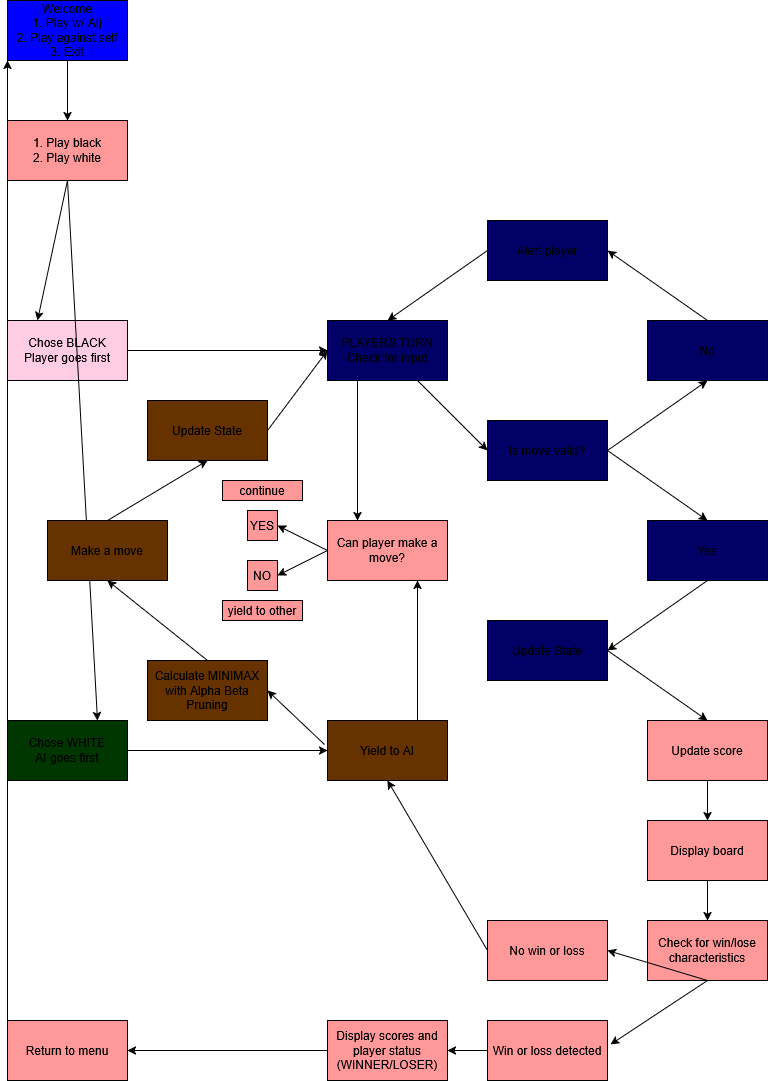

The diagram above was exported from draw.io. Its source (the exported page's mxGraphModel, read from the mxfile embedded in the PNG):
<mxGraphModel dx="1375" dy="779" grid="1" gridSize="10" guides="1" tooltips="1" connect="1" arrows="1" fold="1" page="1" pageScale="1" pageWidth="850" pageHeight="1100" math="0" shadow="0">
  <root>
    <mxCell id="0" />
    <mxCell id="1" parent="0" />
    <mxCell id="KgDL2Whafvs9aJ3juLJl-1" value="&lt;div&gt;Welcome&lt;/div&gt;&lt;div&gt;1. Play w/ AIj&lt;/div&gt;&lt;div&gt;2. Play against self&lt;/div&gt;&lt;div&gt;3. Exit&lt;/div&gt;" style="rounded=0;whiteSpace=wrap;html=1;fillColor=light-dark(#0000ff, #ededed);" parent="1" vertex="1">
      <mxGeometry x="40" y="40" width="120" height="60" as="geometry" />
    </mxCell>
    <mxCell id="KgDL2Whafvs9aJ3juLJl-2" value="&lt;div&gt;1. Play black&lt;/div&gt;&lt;div&gt;2. Play white&lt;/div&gt;" style="rounded=0;whiteSpace=wrap;html=1;fillColor=#FF9999;" parent="1" vertex="1">
      <mxGeometry x="40" y="160" width="120" height="60" as="geometry" />
    </mxCell>
    <mxCell id="KgDL2Whafvs9aJ3juLJl-3" value="&lt;div&gt;Chose BLACK&lt;/div&gt;&lt;div&gt;Player goes first&lt;/div&gt;" style="rounded=0;whiteSpace=wrap;html=1;fillColor=#FFCCE6;" parent="1" vertex="1">
      <mxGeometry x="40" y="360" width="120" height="60" as="geometry" />
    </mxCell>
    <mxCell id="KgDL2Whafvs9aJ3juLJl-4" value="&lt;div&gt;Chose WHITE&lt;/div&gt;&lt;div&gt;AI goes first&lt;/div&gt;" style="rounded=0;whiteSpace=wrap;html=1;fillColor=light-dark(#003700,#E1B589);" parent="1" vertex="1">
      <mxGeometry x="40" y="760" width="120" height="60" as="geometry" />
    </mxCell>
    <mxCell id="KgDL2Whafvs9aJ3juLJl-5" value="&lt;div&gt;Update State&lt;/div&gt;" style="rounded=0;whiteSpace=wrap;html=1;fillColor=#000066;fillStyle=solid;" parent="1" vertex="1">
      <mxGeometry x="520" y="660" width="120" height="60" as="geometry" />
    </mxCell>
    <mxCell id="KgDL2Whafvs9aJ3juLJl-6" value="&lt;div&gt;PLAYERS TURN&lt;br&gt;Check for input&lt;/div&gt;" style="rounded=0;whiteSpace=wrap;html=1;fillColor=#000066;fillStyle=solid;" parent="1" vertex="1">
      <mxGeometry x="360" y="360" width="120" height="60" as="geometry" />
    </mxCell>
    <mxCell id="KgDL2Whafvs9aJ3juLJl-7" value="Is move valid?" style="rounded=0;whiteSpace=wrap;html=1;fillColor=#000066;fillStyle=solid;" parent="1" vertex="1">
      <mxGeometry x="520" y="460" width="120" height="60" as="geometry" />
    </mxCell>
    <mxCell id="KgDL2Whafvs9aJ3juLJl-8" value="Yes" style="rounded=0;whiteSpace=wrap;html=1;fillColor=#000066;fillStyle=solid;" parent="1" vertex="1">
      <mxGeometry x="680" y="560" width="120" height="60" as="geometry" />
    </mxCell>
    <mxCell id="KgDL2Whafvs9aJ3juLJl-9" value="No" style="rounded=0;whiteSpace=wrap;html=1;fillColor=#000066;fillStyle=solid;" parent="1" vertex="1">
      <mxGeometry x="680" y="360" width="120" height="60" as="geometry" />
    </mxCell>
    <mxCell id="KgDL2Whafvs9aJ3juLJl-10" value="Alert player" style="rounded=0;whiteSpace=wrap;html=1;fillColor=#000066;fillStyle=solid;" parent="1" vertex="1">
      <mxGeometry x="520" y="260" width="120" height="60" as="geometry" />
    </mxCell>
    <mxCell id="KgDL2Whafvs9aJ3juLJl-11" value="Yield to AI" style="rounded=0;whiteSpace=wrap;html=1;fillColor=#663300;" parent="1" vertex="1">
      <mxGeometry x="360" y="760" width="120" height="60" as="geometry" />
    </mxCell>
    <mxCell id="KgDL2Whafvs9aJ3juLJl-12" value="" style="endArrow=classic;html=1;rounded=0;exitX=0.5;exitY=1;exitDx=0;exitDy=0;entryX=0.5;entryY=0;entryDx=0;entryDy=0;" parent="1" source="KgDL2Whafvs9aJ3juLJl-1" target="KgDL2Whafvs9aJ3juLJl-2" edge="1">
      <mxGeometry width="50" height="50" relative="1" as="geometry">
        <mxPoint x="400" y="470" as="sourcePoint" />
        <mxPoint x="260" y="330" as="targetPoint" />
      </mxGeometry>
    </mxCell>
    <mxCell id="KgDL2Whafvs9aJ3juLJl-13" value="" style="endArrow=classic;html=1;rounded=0;exitX=0.5;exitY=1;exitDx=0;exitDy=0;entryX=0.25;entryY=0;entryDx=0;entryDy=0;" parent="1" source="KgDL2Whafvs9aJ3juLJl-2" target="KgDL2Whafvs9aJ3juLJl-3" edge="1">
      <mxGeometry width="50" height="50" relative="1" as="geometry">
        <mxPoint x="400" y="470" as="sourcePoint" />
        <mxPoint x="100" y="350" as="targetPoint" />
      </mxGeometry>
    </mxCell>
    <mxCell id="KgDL2Whafvs9aJ3juLJl-14" value="" style="endArrow=classic;html=1;rounded=0;exitX=0.5;exitY=1;exitDx=0;exitDy=0;entryX=0.75;entryY=0;entryDx=0;entryDy=0;" parent="1" source="KgDL2Whafvs9aJ3juLJl-2" target="KgDL2Whafvs9aJ3juLJl-4" edge="1">
      <mxGeometry width="50" height="50" relative="1" as="geometry">
        <mxPoint x="400" y="470" as="sourcePoint" />
        <mxPoint x="450" y="420" as="targetPoint" />
      </mxGeometry>
    </mxCell>
    <mxCell id="KgDL2Whafvs9aJ3juLJl-15" value="" style="endArrow=classic;html=1;rounded=0;exitX=1;exitY=0.5;exitDx=0;exitDy=0;entryX=0;entryY=0.5;entryDx=0;entryDy=0;" parent="1" source="KgDL2Whafvs9aJ3juLJl-3" target="KgDL2Whafvs9aJ3juLJl-6" edge="1">
      <mxGeometry width="50" height="50" relative="1" as="geometry">
        <mxPoint x="400" y="470" as="sourcePoint" />
        <mxPoint x="450" y="420" as="targetPoint" />
      </mxGeometry>
    </mxCell>
    <mxCell id="KgDL2Whafvs9aJ3juLJl-16" value="" style="endArrow=classic;html=1;rounded=0;entryX=0;entryY=0.5;entryDx=0;entryDy=0;exitX=0.75;exitY=1;exitDx=0;exitDy=0;" parent="1" source="KgDL2Whafvs9aJ3juLJl-6" target="KgDL2Whafvs9aJ3juLJl-7" edge="1">
      <mxGeometry width="50" height="50" relative="1" as="geometry">
        <mxPoint x="440" y="430" as="sourcePoint" />
        <mxPoint x="450" y="510" as="targetPoint" />
      </mxGeometry>
    </mxCell>
    <mxCell id="KgDL2Whafvs9aJ3juLJl-17" value="" style="endArrow=classic;html=1;rounded=0;exitX=1;exitY=0.5;exitDx=0;exitDy=0;entryX=0.5;entryY=1;entryDx=0;entryDy=0;" parent="1" source="KgDL2Whafvs9aJ3juLJl-7" target="KgDL2Whafvs9aJ3juLJl-9" edge="1">
      <mxGeometry width="50" height="50" relative="1" as="geometry">
        <mxPoint x="400" y="560" as="sourcePoint" />
        <mxPoint x="450" y="510" as="targetPoint" />
      </mxGeometry>
    </mxCell>
    <mxCell id="KgDL2Whafvs9aJ3juLJl-18" value="" style="endArrow=classic;html=1;rounded=0;exitX=1;exitY=0.5;exitDx=0;exitDy=0;entryX=0.5;entryY=0;entryDx=0;entryDy=0;" parent="1" source="KgDL2Whafvs9aJ3juLJl-7" target="KgDL2Whafvs9aJ3juLJl-8" edge="1">
      <mxGeometry width="50" height="50" relative="1" as="geometry">
        <mxPoint x="400" y="560" as="sourcePoint" />
        <mxPoint x="450" y="510" as="targetPoint" />
      </mxGeometry>
    </mxCell>
    <mxCell id="KgDL2Whafvs9aJ3juLJl-19" value="" style="endArrow=classic;html=1;rounded=0;exitX=0.5;exitY=0;exitDx=0;exitDy=0;entryX=1;entryY=0.5;entryDx=0;entryDy=0;" parent="1" source="KgDL2Whafvs9aJ3juLJl-9" target="KgDL2Whafvs9aJ3juLJl-10" edge="1">
      <mxGeometry width="50" height="50" relative="1" as="geometry">
        <mxPoint x="400" y="560" as="sourcePoint" />
        <mxPoint x="450" y="510" as="targetPoint" />
      </mxGeometry>
    </mxCell>
    <mxCell id="KgDL2Whafvs9aJ3juLJl-20" value="" style="endArrow=classic;html=1;rounded=0;exitX=0;exitY=0.5;exitDx=0;exitDy=0;entryX=0.5;entryY=0;entryDx=0;entryDy=0;" parent="1" source="KgDL2Whafvs9aJ3juLJl-10" target="KgDL2Whafvs9aJ3juLJl-6" edge="1">
      <mxGeometry width="50" height="50" relative="1" as="geometry">
        <mxPoint x="400" y="560" as="sourcePoint" />
        <mxPoint x="450" y="510" as="targetPoint" />
      </mxGeometry>
    </mxCell>
    <mxCell id="KgDL2Whafvs9aJ3juLJl-21" value="" style="endArrow=classic;html=1;rounded=0;exitX=0.5;exitY=1;exitDx=0;exitDy=0;entryX=1;entryY=0.5;entryDx=0;entryDy=0;" parent="1" source="KgDL2Whafvs9aJ3juLJl-8" target="KgDL2Whafvs9aJ3juLJl-5" edge="1">
      <mxGeometry width="50" height="50" relative="1" as="geometry">
        <mxPoint x="400" y="620" as="sourcePoint" />
        <mxPoint x="450" y="570" as="targetPoint" />
      </mxGeometry>
    </mxCell>
    <mxCell id="KgDL2Whafvs9aJ3juLJl-22" value="" style="endArrow=classic;html=1;rounded=0;exitX=0.5;exitY=1;exitDx=0;exitDy=0;entryX=0.5;entryY=0;entryDx=0;entryDy=0;" parent="1" source="KgDL2Whafvs9aJ3juLJl-24" target="KgDL2Whafvs9aJ3juLJl-56" edge="1">
      <mxGeometry width="50" height="50" relative="1" as="geometry">
        <mxPoint x="400" y="620" as="sourcePoint" />
        <mxPoint x="610" y="870" as="targetPoint" />
      </mxGeometry>
    </mxCell>
    <mxCell id="KgDL2Whafvs9aJ3juLJl-23" value="" style="endArrow=classic;html=1;rounded=0;exitX=1;exitY=0.5;exitDx=0;exitDy=0;entryX=0;entryY=0.5;entryDx=0;entryDy=0;" parent="1" source="KgDL2Whafvs9aJ3juLJl-4" target="KgDL2Whafvs9aJ3juLJl-11" edge="1">
      <mxGeometry width="50" height="50" relative="1" as="geometry">
        <mxPoint x="400" y="590" as="sourcePoint" />
        <mxPoint x="450" y="540" as="targetPoint" />
      </mxGeometry>
    </mxCell>
    <mxCell id="KgDL2Whafvs9aJ3juLJl-24" value="&lt;div&gt;Update score&lt;/div&gt;" style="rounded=0;whiteSpace=wrap;html=1;fillColor=#FF9999;" parent="1" vertex="1">
      <mxGeometry x="680" y="760" width="120" height="60" as="geometry" />
    </mxCell>
    <mxCell id="KgDL2Whafvs9aJ3juLJl-26" value="Check for win/lose characteristics" style="rounded=0;whiteSpace=wrap;html=1;fillColor=#FF9999;" parent="1" vertex="1">
      <mxGeometry x="680" y="960" width="120" height="60" as="geometry" />
    </mxCell>
    <mxCell id="KgDL2Whafvs9aJ3juLJl-27" value="No win or loss" style="rounded=0;whiteSpace=wrap;html=1;fillColor=#FF9999;" parent="1" vertex="1">
      <mxGeometry x="520" y="960" width="120" height="60" as="geometry" />
    </mxCell>
    <mxCell id="KgDL2Whafvs9aJ3juLJl-28" value="Win or loss detected" style="rounded=0;whiteSpace=wrap;html=1;fillColor=#FF9999;" parent="1" vertex="1">
      <mxGeometry x="520" y="1060" width="120" height="60" as="geometry" />
    </mxCell>
    <mxCell id="KgDL2Whafvs9aJ3juLJl-29" value="Display scores and player status (WINNER/LOSER)" style="rounded=0;whiteSpace=wrap;html=1;fillColor=#FF9999;" parent="1" vertex="1">
      <mxGeometry x="360" y="1060" width="120" height="60" as="geometry" />
    </mxCell>
    <mxCell id="KgDL2Whafvs9aJ3juLJl-30" value="Return to menu" style="rounded=0;whiteSpace=wrap;html=1;fillColor=#FF9999;" parent="1" vertex="1">
      <mxGeometry x="40" y="1060" width="120" height="60" as="geometry" />
    </mxCell>
    <mxCell id="KgDL2Whafvs9aJ3juLJl-31" value="" style="endArrow=classic;html=1;rounded=0;exitX=0;exitY=0;exitDx=0;exitDy=0;entryX=0;entryY=1;entryDx=0;entryDy=0;" parent="1" source="KgDL2Whafvs9aJ3juLJl-30" target="KgDL2Whafvs9aJ3juLJl-1" edge="1">
      <mxGeometry width="50" height="50" relative="1" as="geometry">
        <mxPoint x="400" y="830" as="sourcePoint" />
        <mxPoint x="450" y="780" as="targetPoint" />
      </mxGeometry>
    </mxCell>
    <mxCell id="KgDL2Whafvs9aJ3juLJl-32" value="" style="endArrow=classic;html=1;rounded=0;exitX=0;exitY=0.5;exitDx=0;exitDy=0;entryX=1;entryY=0.5;entryDx=0;entryDy=0;" parent="1" source="KgDL2Whafvs9aJ3juLJl-29" target="KgDL2Whafvs9aJ3juLJl-30" edge="1">
      <mxGeometry width="50" height="50" relative="1" as="geometry">
        <mxPoint x="400" y="970" as="sourcePoint" />
        <mxPoint x="450" y="920" as="targetPoint" />
      </mxGeometry>
    </mxCell>
    <mxCell id="KgDL2Whafvs9aJ3juLJl-33" value="" style="endArrow=classic;html=1;rounded=0;exitX=0;exitY=0.5;exitDx=0;exitDy=0;entryX=1;entryY=0.5;entryDx=0;entryDy=0;" parent="1" source="KgDL2Whafvs9aJ3juLJl-28" target="KgDL2Whafvs9aJ3juLJl-29" edge="1">
      <mxGeometry width="50" height="50" relative="1" as="geometry">
        <mxPoint x="400" y="970" as="sourcePoint" />
        <mxPoint x="450" y="920" as="targetPoint" />
      </mxGeometry>
    </mxCell>
    <mxCell id="KgDL2Whafvs9aJ3juLJl-34" value="" style="endArrow=classic;html=1;rounded=0;exitX=0.5;exitY=1;exitDx=0;exitDy=0;" parent="1" source="KgDL2Whafvs9aJ3juLJl-26" edge="1">
      <mxGeometry width="50" height="50" relative="1" as="geometry">
        <mxPoint x="400" y="910" as="sourcePoint" />
        <mxPoint x="640" y="990" as="targetPoint" />
      </mxGeometry>
    </mxCell>
    <mxCell id="KgDL2Whafvs9aJ3juLJl-35" value="" style="endArrow=classic;html=1;rounded=0;exitX=0.5;exitY=1;exitDx=0;exitDy=0;entryX=1.025;entryY=0.4;entryDx=0;entryDy=0;entryPerimeter=0;" parent="1" source="KgDL2Whafvs9aJ3juLJl-26" target="KgDL2Whafvs9aJ3juLJl-28" edge="1">
      <mxGeometry width="50" height="50" relative="1" as="geometry">
        <mxPoint x="400" y="910" as="sourcePoint" />
        <mxPoint x="450" y="860" as="targetPoint" />
      </mxGeometry>
    </mxCell>
    <mxCell id="KgDL2Whafvs9aJ3juLJl-36" value="" style="endArrow=classic;html=1;rounded=0;exitX=1;exitY=0.5;exitDx=0;exitDy=0;entryX=0.5;entryY=0;entryDx=0;entryDy=0;" parent="1" source="KgDL2Whafvs9aJ3juLJl-5" target="KgDL2Whafvs9aJ3juLJl-24" edge="1">
      <mxGeometry width="50" height="50" relative="1" as="geometry">
        <mxPoint x="400" y="880" as="sourcePoint" />
        <mxPoint x="450" y="830" as="targetPoint" />
      </mxGeometry>
    </mxCell>
    <mxCell id="KgDL2Whafvs9aJ3juLJl-37" value="" style="endArrow=classic;html=1;rounded=0;exitX=0;exitY=0.5;exitDx=0;exitDy=0;entryX=0.5;entryY=1;entryDx=0;entryDy=0;" parent="1" source="KgDL2Whafvs9aJ3juLJl-27" target="KgDL2Whafvs9aJ3juLJl-11" edge="1">
      <mxGeometry width="50" height="50" relative="1" as="geometry">
        <mxPoint x="400" y="880" as="sourcePoint" />
        <mxPoint x="450" y="830" as="targetPoint" />
      </mxGeometry>
    </mxCell>
    <mxCell id="KgDL2Whafvs9aJ3juLJl-38" value="Can player make a move?" style="rounded=0;whiteSpace=wrap;html=1;fillColor=#FF9999;" parent="1" vertex="1">
      <mxGeometry x="360" y="560" width="120" height="60" as="geometry" />
    </mxCell>
    <mxCell id="KgDL2Whafvs9aJ3juLJl-39" value="" style="endArrow=classic;html=1;rounded=0;exitX=0.75;exitY=0;exitDx=0;exitDy=0;entryX=0.75;entryY=1;entryDx=0;entryDy=0;" parent="1" source="KgDL2Whafvs9aJ3juLJl-11" target="KgDL2Whafvs9aJ3juLJl-38" edge="1">
      <mxGeometry width="50" height="50" relative="1" as="geometry">
        <mxPoint x="400" y="760" as="sourcePoint" />
        <mxPoint x="450" y="710" as="targetPoint" />
      </mxGeometry>
    </mxCell>
    <mxCell id="KgDL2Whafvs9aJ3juLJl-40" value="YES" style="rounded=0;whiteSpace=wrap;html=1;fillColor=#FF9999;" parent="1" vertex="1">
      <mxGeometry x="280" y="550" width="30" height="30" as="geometry" />
    </mxCell>
    <mxCell id="KgDL2Whafvs9aJ3juLJl-41" value="NO" style="rounded=0;whiteSpace=wrap;html=1;fillColor=#FF9999;" parent="1" vertex="1">
      <mxGeometry x="280" y="600" width="30" height="30" as="geometry" />
    </mxCell>
    <mxCell id="KgDL2Whafvs9aJ3juLJl-42" value="" style="endArrow=classic;html=1;rounded=0;exitX=0;exitY=0.5;exitDx=0;exitDy=0;entryX=1;entryY=0.5;entryDx=0;entryDy=0;" parent="1" source="KgDL2Whafvs9aJ3juLJl-38" target="KgDL2Whafvs9aJ3juLJl-40" edge="1">
      <mxGeometry width="50" height="50" relative="1" as="geometry">
        <mxPoint x="400" y="730" as="sourcePoint" />
        <mxPoint x="450" y="680" as="targetPoint" />
      </mxGeometry>
    </mxCell>
    <mxCell id="KgDL2Whafvs9aJ3juLJl-43" value="" style="endArrow=classic;html=1;rounded=0;exitX=0;exitY=0.5;exitDx=0;exitDy=0;entryX=1;entryY=0.5;entryDx=0;entryDy=0;" parent="1" source="KgDL2Whafvs9aJ3juLJl-38" target="KgDL2Whafvs9aJ3juLJl-41" edge="1">
      <mxGeometry width="50" height="50" relative="1" as="geometry">
        <mxPoint x="370" y="600" as="sourcePoint" />
        <mxPoint x="250" y="700" as="targetPoint" />
        <Array as="points" />
      </mxGeometry>
    </mxCell>
    <mxCell id="KgDL2Whafvs9aJ3juLJl-45" value="" style="endArrow=classic;html=1;rounded=0;exitX=0.25;exitY=1;exitDx=0;exitDy=0;entryX=0.25;entryY=0;entryDx=0;entryDy=0;" parent="1" source="KgDL2Whafvs9aJ3juLJl-6" target="KgDL2Whafvs9aJ3juLJl-38" edge="1">
      <mxGeometry width="50" height="50" relative="1" as="geometry">
        <mxPoint x="400" y="730" as="sourcePoint" />
        <mxPoint x="450" y="680" as="targetPoint" />
      </mxGeometry>
    </mxCell>
    <mxCell id="KgDL2Whafvs9aJ3juLJl-46" value="&lt;div&gt;yield to other&lt;/div&gt;" style="rounded=0;whiteSpace=wrap;html=1;fillColor=#FF9999;" parent="1" vertex="1">
      <mxGeometry x="255" y="640" width="80" height="20" as="geometry" />
    </mxCell>
    <mxCell id="KgDL2Whafvs9aJ3juLJl-47" value="&lt;div&gt;continue&lt;/div&gt;" style="rounded=0;whiteSpace=wrap;html=1;fillColor=#FF9999;" parent="1" vertex="1">
      <mxGeometry x="255" y="520" width="80" height="20" as="geometry" />
    </mxCell>
    <mxCell id="KgDL2Whafvs9aJ3juLJl-49" value="Calculate MINIMAX with Alpha Beta Pruning" style="rounded=0;whiteSpace=wrap;html=1;fillColor=#663300;" parent="1" vertex="1">
      <mxGeometry x="180" y="700" width="120" height="60" as="geometry" />
    </mxCell>
    <mxCell id="KgDL2Whafvs9aJ3juLJl-50" value="Make a move" style="rounded=0;whiteSpace=wrap;html=1;fillColor=#663300;" parent="1" vertex="1">
      <mxGeometry x="80" y="560" width="120" height="60" as="geometry" />
    </mxCell>
    <mxCell id="KgDL2Whafvs9aJ3juLJl-51" value="Update State" style="rounded=0;whiteSpace=wrap;html=1;fillColor=#663300;" parent="1" vertex="1">
      <mxGeometry x="180" y="440" width="120" height="60" as="geometry" />
    </mxCell>
    <mxCell id="KgDL2Whafvs9aJ3juLJl-52" value="" style="endArrow=classic;html=1;rounded=0;exitX=-0.025;exitY=0.4;exitDx=0;exitDy=0;exitPerimeter=0;entryX=1;entryY=0.5;entryDx=0;entryDy=0;" parent="1" source="KgDL2Whafvs9aJ3juLJl-11" target="KgDL2Whafvs9aJ3juLJl-49" edge="1">
      <mxGeometry width="50" height="50" relative="1" as="geometry">
        <mxPoint x="350" y="750" as="sourcePoint" />
        <mxPoint x="450" y="650" as="targetPoint" />
      </mxGeometry>
    </mxCell>
    <mxCell id="KgDL2Whafvs9aJ3juLJl-53" value="" style="endArrow=classic;html=1;rounded=0;exitX=0.5;exitY=0;exitDx=0;exitDy=0;entryX=0.5;entryY=1;entryDx=0;entryDy=0;" parent="1" source="KgDL2Whafvs9aJ3juLJl-49" target="KgDL2Whafvs9aJ3juLJl-50" edge="1">
      <mxGeometry width="50" height="50" relative="1" as="geometry">
        <mxPoint x="400" y="700" as="sourcePoint" />
        <mxPoint x="450" y="650" as="targetPoint" />
      </mxGeometry>
    </mxCell>
    <mxCell id="KgDL2Whafvs9aJ3juLJl-54" value="" style="endArrow=classic;html=1;rounded=0;exitX=0.5;exitY=0;exitDx=0;exitDy=0;entryX=0.5;entryY=1;entryDx=0;entryDy=0;" parent="1" source="KgDL2Whafvs9aJ3juLJl-50" target="KgDL2Whafvs9aJ3juLJl-51" edge="1">
      <mxGeometry width="50" height="50" relative="1" as="geometry">
        <mxPoint x="400" y="700" as="sourcePoint" />
        <mxPoint x="450" y="650" as="targetPoint" />
      </mxGeometry>
    </mxCell>
    <mxCell id="KgDL2Whafvs9aJ3juLJl-55" value="" style="endArrow=classic;html=1;rounded=0;exitX=1;exitY=0.5;exitDx=0;exitDy=0;entryX=0;entryY=0.5;entryDx=0;entryDy=0;" parent="1" source="KgDL2Whafvs9aJ3juLJl-51" target="KgDL2Whafvs9aJ3juLJl-6" edge="1">
      <mxGeometry width="50" height="50" relative="1" as="geometry">
        <mxPoint x="400" y="700" as="sourcePoint" />
        <mxPoint x="450" y="650" as="targetPoint" />
      </mxGeometry>
    </mxCell>
    <mxCell id="KgDL2Whafvs9aJ3juLJl-56" value="Display board" style="rounded=0;whiteSpace=wrap;html=1;fillColor=#FF9999;" parent="1" vertex="1">
      <mxGeometry x="680" y="860" width="120" height="60" as="geometry" />
    </mxCell>
    <mxCell id="KgDL2Whafvs9aJ3juLJl-57" value="" style="endArrow=classic;html=1;rounded=0;entryX=0.5;entryY=0;entryDx=0;entryDy=0;" parent="1" source="KgDL2Whafvs9aJ3juLJl-56" target="KgDL2Whafvs9aJ3juLJl-26" edge="1">
      <mxGeometry width="50" height="50" relative="1" as="geometry">
        <mxPoint x="760" y="840" as="sourcePoint" />
        <mxPoint x="750" y="870" as="targetPoint" />
      </mxGeometry>
    </mxCell>
  </root>
</mxGraphModel>